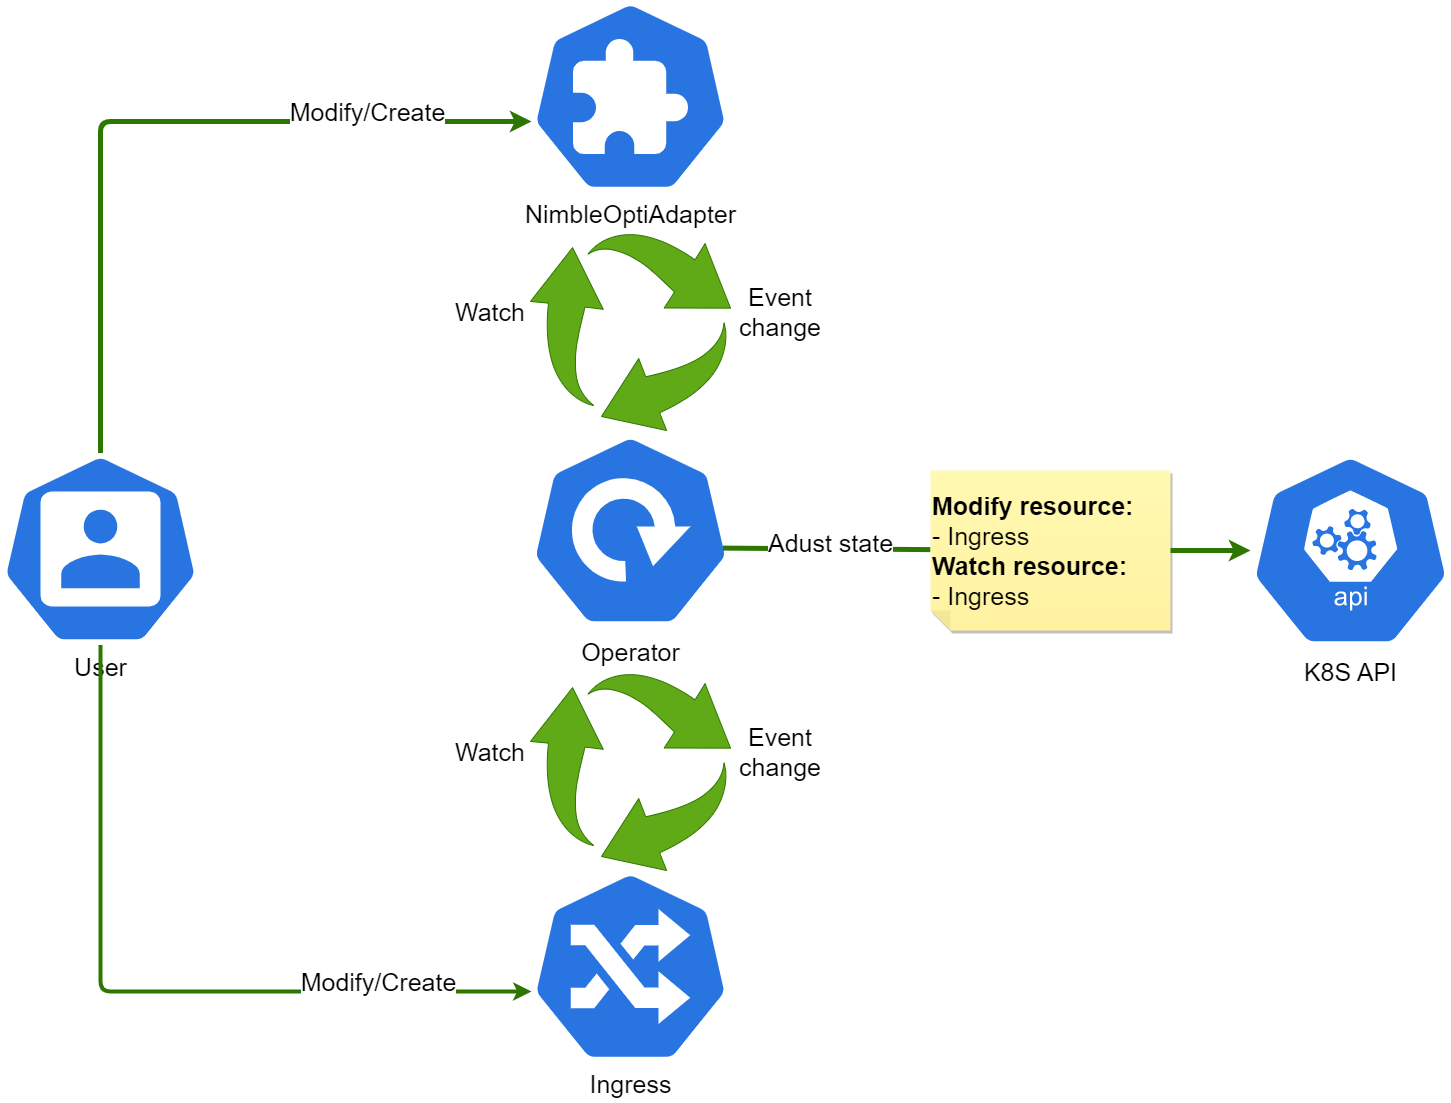

The diagram above was exported from draw.io. Its source (the exported page's mxGraphModel, read from the mxfile embedded in the PNG):
<mxGraphModel dx="4749" dy="2737" grid="1" gridSize="10" guides="1" tooltips="1" connect="1" arrows="1" fold="1" page="1" pageScale="1" pageWidth="1500" pageHeight="1000" math="0" shadow="0">
  <root>
    <mxCell id="XLajMpSWsyHqntTYuPn4-0" />
    <mxCell id="XLajMpSWsyHqntTYuPn4-1" parent="XLajMpSWsyHqntTYuPn4-0" />
    <mxCell id="148" value="" style="group" parent="XLajMpSWsyHqntTYuPn4-1" vertex="1" connectable="0">
      <mxGeometry x="-2130" y="450" width="1450" height="1102" as="geometry" />
    </mxCell>
    <mxCell id="XAfdNNE_iEMXnMVFnpb3-146" value="" style="group" parent="148" vertex="1" connectable="0">
      <mxGeometry width="1280" height="1102" as="geometry" />
    </mxCell>
    <mxCell id="112" value="&lt;font style=&quot;font-size: 25px;&quot;&gt;User&lt;/font&gt;" style="sketch=0;html=1;dashed=0;whitespace=wrap;fillColor=#2875E2;strokeColor=#ffffff;points=[[0.005,0.63,0],[0.1,0.2,0],[0.9,0.2,0],[0.5,0,0],[0.995,0.63,0],[0.72,0.99,0],[0.5,1,0],[0.28,0.99,0]];verticalLabelPosition=bottom;align=center;verticalAlign=top;shape=mxgraph.kubernetes.icon;prIcon=user;aspect=fixed;" parent="XAfdNNE_iEMXnMVFnpb3-146" vertex="1">
      <mxGeometry y="452.5" width="200" height="192" as="geometry" />
    </mxCell>
    <mxCell id="117" value="&lt;font style=&quot;font-size: 25px;&quot;&gt;Ingress&lt;/font&gt;" style="sketch=0;html=1;dashed=0;whitespace=wrap;fillColor=#2875E2;strokeColor=#ffffff;points=[[0.005,0.63,0],[0.1,0.2,0],[0.9,0.2,0],[0.5,0,0],[0.995,0.63,0],[0.72,0.99,0],[0.5,1,0],[0.28,0.99,0]];verticalLabelPosition=bottom;align=center;verticalAlign=top;shape=mxgraph.kubernetes.icon;prIcon=ing;aspect=fixed;" parent="XAfdNNE_iEMXnMVFnpb3-146" vertex="1">
      <mxGeometry x="530" y="870" width="200" height="192" as="geometry" />
    </mxCell>
    <mxCell id="119" style="edgeStyle=none;html=1;exitX=0.5;exitY=1;exitDx=0;exitDy=0;exitPerimeter=0;entryX=0.005;entryY=0.63;entryDx=0;entryDy=0;entryPerimeter=0;strokeWidth=4;fillColor=#60a917;strokeColor=#2D7600;" parent="XAfdNNE_iEMXnMVFnpb3-146" source="112" target="117" edge="1">
      <mxGeometry relative="1" as="geometry">
        <mxPoint x="520" y="930" as="targetPoint" />
        <Array as="points">
          <mxPoint x="100" y="991" />
        </Array>
      </mxGeometry>
    </mxCell>
    <mxCell id="146" value="Modify/Create" style="edgeLabel;html=1;align=center;verticalAlign=middle;resizable=0;points=[];fontSize=25;" parent="119" vertex="1" connectable="0">
      <mxGeometry x="0.5443" y="-2" relative="1" as="geometry">
        <mxPoint x="23" y="-13" as="offset" />
      </mxGeometry>
    </mxCell>
    <mxCell id="114" value="&lt;font style=&quot;font-size: 25px;&quot;&gt;NimbleOptiAdapter&lt;/font&gt;" style="sketch=0;html=1;dashed=0;whitespace=wrap;fillColor=#2875E2;strokeColor=#ffffff;points=[[0.005,0.63,0],[0.1,0.2,0],[0.9,0.2,0],[0.5,0,0],[0.995,0.63,0],[0.72,0.99,0],[0.5,1,0],[0.28,0.99,0]];verticalLabelPosition=bottom;align=center;verticalAlign=top;shape=mxgraph.kubernetes.icon;prIcon=crd;aspect=fixed;" parent="XAfdNNE_iEMXnMVFnpb3-146" vertex="1">
      <mxGeometry x="530" width="200" height="192" as="geometry" />
    </mxCell>
    <mxCell id="118" style="edgeStyle=none;html=1;exitX=0.5;exitY=0;exitDx=0;exitDy=0;exitPerimeter=0;entryX=0.005;entryY=0.63;entryDx=0;entryDy=0;entryPerimeter=0;strokeWidth=5;fillColor=#60a917;strokeColor=#2D7600;" parent="XAfdNNE_iEMXnMVFnpb3-146" source="112" target="114" edge="1">
      <mxGeometry relative="1" as="geometry">
        <Array as="points">
          <mxPoint x="100" y="121" />
        </Array>
      </mxGeometry>
    </mxCell>
    <mxCell id="145" value="Modify/Create" style="edgeLabel;html=1;align=center;verticalAlign=middle;resizable=0;points=[];fontSize=25;" parent="118" vertex="1" connectable="0">
      <mxGeometry x="0.5674" y="-6" relative="1" as="geometry">
        <mxPoint y="-17" as="offset" />
      </mxGeometry>
    </mxCell>
    <mxCell id="NBvpr_D0aVoR7GNxFSRe-146" value="Operator" style="sketch=0;html=1;dashed=0;whitespace=wrap;fillColor=#2875E2;strokeColor=#ffffff;points=[[0.005,0.63,0],[0.1,0.2,0],[0.9,0.2,0],[0.5,0,0],[0.995,0.63,0],[0.72,0.99,0],[0.5,1,0],[0.28,0.99,0]];verticalLabelPosition=bottom;align=center;verticalAlign=top;shape=mxgraph.kubernetes.icon;prIcon=deploy;fontSize=25;" parent="XAfdNNE_iEMXnMVFnpb3-146" vertex="1">
      <mxGeometry x="530" y="430" width="200" height="200" as="geometry" />
    </mxCell>
    <mxCell id="08bgFSkB_qkZkr6tdaVS-148" value="" style="edgeStyle=none;html=1;strokeWidth=5;fontSize=20;fillColor=#60a917;strokeColor=#2D7600;exitX=0.962;exitY=0.588;exitDx=0;exitDy=0;exitPerimeter=0;endArrow=none;" parent="XAfdNNE_iEMXnMVFnpb3-146" source="NBvpr_D0aVoR7GNxFSRe-146" target="08bgFSkB_qkZkr6tdaVS-147" edge="1">
      <mxGeometry relative="1" as="geometry">
        <mxPoint x="-1407.6" y="997.5999999999999" as="sourcePoint" />
        <mxPoint x="-1050" y="998.3033216783215" as="targetPoint" />
      </mxGeometry>
    </mxCell>
    <mxCell id="08bgFSkB_qkZkr6tdaVS-149" value="&lt;font style=&quot;font-size: 25px;&quot;&gt;Adust state&lt;/font&gt;" style="edgeLabel;html=1;align=center;verticalAlign=middle;resizable=0;points=[];fontSize=20;" parent="08bgFSkB_qkZkr6tdaVS-148" vertex="1" connectable="0">
      <mxGeometry x="-0.1389" y="4" relative="1" as="geometry">
        <mxPoint x="18" y="-4" as="offset" />
      </mxGeometry>
    </mxCell>
    <mxCell id="08bgFSkB_qkZkr6tdaVS-147" value="&lt;b&gt;Modify resource:&lt;/b&gt;&lt;br&gt;- Ingress&lt;br&gt;&lt;b&gt;Watch resource:&lt;/b&gt;&lt;br&gt;- Ingress" style="shape=note;whiteSpace=wrap;html=1;backgroundOutline=1;fontColor=#000000;darkOpacity=0.05;fillColor=#FFF9B2;strokeColor=none;fillStyle=solid;direction=west;gradientDirection=north;gradientColor=#FFF2A1;shadow=1;size=20;pointerEvents=1;fontSize=25;align=left;" parent="XAfdNNE_iEMXnMVFnpb3-146" vertex="1">
      <mxGeometry x="930" y="470" width="240" height="160" as="geometry" />
    </mxCell>
    <mxCell id="08bgFSkB_qkZkr6tdaVS-153" value="" style="group" parent="XAfdNNE_iEMXnMVFnpb3-146" vertex="1" connectable="0">
      <mxGeometry x="460" y="230" width="350" height="200" as="geometry" />
    </mxCell>
    <mxCell id="142" value="" style="sketch=0;html=1;strokeColor=#2D7600;shadow=0;align=center;verticalAlign=top;fillColor=#60a917;shape=mxgraph.gcp2.arrow_cycle;fontColor=#ffffff;container=0;" parent="08bgFSkB_qkZkr6tdaVS-153" vertex="1">
      <mxGeometry x="70" width="200" height="200" as="geometry" />
    </mxCell>
    <mxCell id="143" value="&lt;font style=&quot;font-size: 25px;&quot;&gt;Event change&lt;/font&gt;" style="text;strokeColor=none;align=center;fillColor=none;html=1;verticalAlign=middle;whiteSpace=wrap;rounded=0;fontSize=20;container=0;" parent="08bgFSkB_qkZkr6tdaVS-153" vertex="1">
      <mxGeometry x="290" y="66" width="60" height="30" as="geometry" />
    </mxCell>
    <mxCell id="144" value="&lt;font style=&quot;font-size: 25px;&quot;&gt;Watch&lt;/font&gt;" style="text;strokeColor=none;align=center;fillColor=none;html=1;verticalAlign=middle;whiteSpace=wrap;rounded=0;fontSize=20;container=0;" parent="08bgFSkB_qkZkr6tdaVS-153" vertex="1">
      <mxGeometry y="66" width="60" height="30" as="geometry" />
    </mxCell>
    <mxCell id="08bgFSkB_qkZkr6tdaVS-154" value="" style="group" parent="XAfdNNE_iEMXnMVFnpb3-146" vertex="1" connectable="0">
      <mxGeometry x="460" y="670" width="350" height="200" as="geometry" />
    </mxCell>
    <mxCell id="131" value="" style="sketch=0;html=1;strokeColor=#2D7600;shadow=0;align=center;verticalAlign=top;fillColor=#60a917;shape=mxgraph.gcp2.arrow_cycle;fontColor=#ffffff;container=0;" parent="08bgFSkB_qkZkr6tdaVS-154" vertex="1">
      <mxGeometry x="70" width="200" height="200" as="geometry" />
    </mxCell>
    <mxCell id="133" value="&lt;font style=&quot;font-size: 25px;&quot;&gt;Event change&lt;/font&gt;" style="text;strokeColor=none;align=center;fillColor=none;html=1;verticalAlign=middle;whiteSpace=wrap;rounded=0;fontSize=20;container=0;" parent="08bgFSkB_qkZkr6tdaVS-154" vertex="1">
      <mxGeometry x="290" y="66" width="60" height="30" as="geometry" />
    </mxCell>
    <mxCell id="135" value="&lt;font style=&quot;font-size: 25px;&quot;&gt;Watch&lt;/font&gt;" style="text;strokeColor=none;align=center;fillColor=none;html=1;verticalAlign=middle;whiteSpace=wrap;rounded=0;fontSize=20;container=0;" parent="08bgFSkB_qkZkr6tdaVS-154" vertex="1">
      <mxGeometry y="66" width="60" height="30" as="geometry" />
    </mxCell>
    <mxCell id="115" value="&lt;font style=&quot;font-size: 25px;&quot;&gt;K8S API&lt;/font&gt;" style="sketch=0;html=1;dashed=0;whitespace=wrap;fillColor=#2875E2;strokeColor=#ffffff;points=[[0.005,0.63,0],[0.1,0.2,0],[0.9,0.2,0],[0.5,0,0],[0.995,0.63,0],[0.72,0.99,0],[0.5,1,0],[0.28,0.99,0]];verticalLabelPosition=bottom;align=center;verticalAlign=top;shape=mxgraph.kubernetes.icon;prIcon=api;" parent="148" vertex="1">
      <mxGeometry x="1250" y="450" width="200" height="200" as="geometry" />
    </mxCell>
    <mxCell id="137" value="" style="edgeStyle=none;html=1;strokeWidth=5;fontSize=20;fillColor=#60a917;strokeColor=#2D7600;exitX=0;exitY=0.5;exitDx=0;exitDy=0;exitPerimeter=0;startArrow=none;" parent="148" source="08bgFSkB_qkZkr6tdaVS-147" target="115" edge="1">
      <mxGeometry relative="1" as="geometry">
        <mxPoint x="730" y="548.5" as="sourcePoint" />
        <mxPoint x="860" y="548.5" as="targetPoint" />
      </mxGeometry>
    </mxCell>
  </root>
</mxGraphModel>